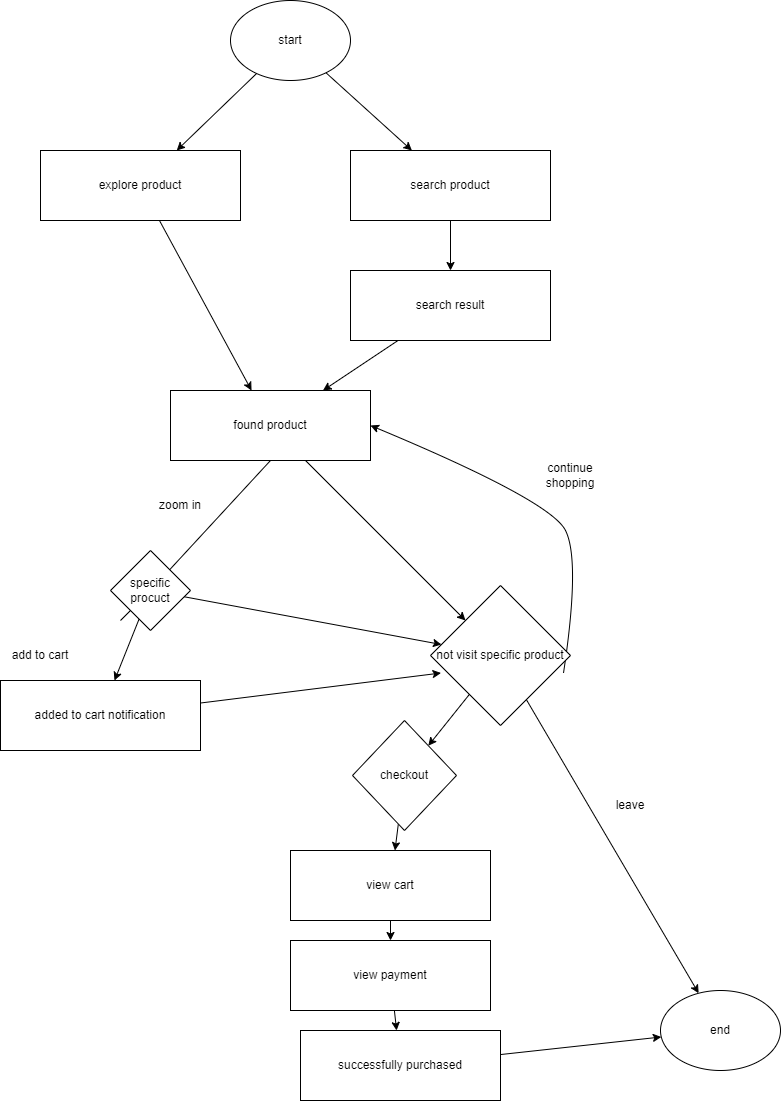

The diagram above was exported from draw.io. Its source (the exported page's mxGraphModel, read from the mxfile embedded in the PNG):
<mxGraphModel dx="1118" dy="790" grid="1" gridSize="10" guides="1" tooltips="1" connect="1" arrows="1" fold="1" page="1" pageScale="1" pageWidth="827" pageHeight="1169" math="0" shadow="0">
  <root>
    <mxCell id="0" />
    <mxCell id="1" parent="0" />
    <mxCell id="aGNSjXbDbtnP4QRddwVO-13" style="edgeStyle=none;html=1;" edge="1" parent="1" source="aGNSjXbDbtnP4QRddwVO-3" target="aGNSjXbDbtnP4QRddwVO-12">
      <mxGeometry relative="1" as="geometry" />
    </mxCell>
    <mxCell id="aGNSjXbDbtnP4QRddwVO-3" value="explore product" style="rounded=0;whiteSpace=wrap;html=1;" vertex="1" parent="1">
      <mxGeometry x="50" y="200" width="200" height="70" as="geometry" />
    </mxCell>
    <mxCell id="aGNSjXbDbtnP4QRddwVO-8" style="edgeStyle=none;html=1;exitX=0.5;exitY=1;exitDx=0;exitDy=0;entryX=0.5;entryY=0;entryDx=0;entryDy=0;" edge="1" parent="1" source="aGNSjXbDbtnP4QRddwVO-4" target="aGNSjXbDbtnP4QRddwVO-7">
      <mxGeometry relative="1" as="geometry" />
    </mxCell>
    <mxCell id="aGNSjXbDbtnP4QRddwVO-4" value="search product" style="rounded=0;whiteSpace=wrap;html=1;" vertex="1" parent="1">
      <mxGeometry x="360" y="200" width="200" height="70" as="geometry" />
    </mxCell>
    <mxCell id="aGNSjXbDbtnP4QRddwVO-14" style="edgeStyle=none;html=1;" edge="1" parent="1" source="aGNSjXbDbtnP4QRddwVO-7" target="aGNSjXbDbtnP4QRddwVO-12">
      <mxGeometry relative="1" as="geometry" />
    </mxCell>
    <mxCell id="aGNSjXbDbtnP4QRddwVO-7" value="search result" style="rounded=0;whiteSpace=wrap;html=1;" vertex="1" parent="1">
      <mxGeometry x="360" y="320" width="200" height="70" as="geometry" />
    </mxCell>
    <mxCell id="aGNSjXbDbtnP4QRddwVO-18" style="edgeStyle=none;html=1;" edge="1" parent="1" source="aGNSjXbDbtnP4QRddwVO-12" target="aGNSjXbDbtnP4QRddwVO-43">
      <mxGeometry relative="1" as="geometry">
        <mxPoint x="460" y="710" as="targetPoint" />
      </mxGeometry>
    </mxCell>
    <mxCell id="aGNSjXbDbtnP4QRddwVO-12" value="found product" style="rounded=0;whiteSpace=wrap;html=1;" vertex="1" parent="1">
      <mxGeometry x="180" y="440" width="200" height="70" as="geometry" />
    </mxCell>
    <mxCell id="aGNSjXbDbtnP4QRddwVO-21" style="edgeStyle=none;html=1;startArrow=none;" edge="1" parent="1" source="aGNSjXbDbtnP4QRddwVO-39" target="aGNSjXbDbtnP4QRddwVO-19">
      <mxGeometry relative="1" as="geometry">
        <mxPoint x="130" y="670" as="sourcePoint" />
      </mxGeometry>
    </mxCell>
    <mxCell id="aGNSjXbDbtnP4QRddwVO-45" style="edgeStyle=none;html=1;entryX=0.075;entryY=0.625;entryDx=0;entryDy=0;entryPerimeter=0;" edge="1" parent="1" source="aGNSjXbDbtnP4QRddwVO-19" target="aGNSjXbDbtnP4QRddwVO-43">
      <mxGeometry relative="1" as="geometry" />
    </mxCell>
    <mxCell id="aGNSjXbDbtnP4QRddwVO-19" value="added to cart notification" style="rounded=0;whiteSpace=wrap;html=1;" vertex="1" parent="1">
      <mxGeometry x="10" y="730" width="200" height="70" as="geometry" />
    </mxCell>
    <mxCell id="aGNSjXbDbtnP4QRddwVO-27" style="edgeStyle=none;html=1;" edge="1" parent="1" source="aGNSjXbDbtnP4QRddwVO-26" target="aGNSjXbDbtnP4QRddwVO-3">
      <mxGeometry relative="1" as="geometry" />
    </mxCell>
    <mxCell id="aGNSjXbDbtnP4QRddwVO-28" style="edgeStyle=none;html=1;" edge="1" parent="1" source="aGNSjXbDbtnP4QRddwVO-26" target="aGNSjXbDbtnP4QRddwVO-4">
      <mxGeometry relative="1" as="geometry" />
    </mxCell>
    <mxCell id="aGNSjXbDbtnP4QRddwVO-26" value="start" style="ellipse;whiteSpace=wrap;html=1;" vertex="1" parent="1">
      <mxGeometry x="240" y="50" width="120" height="80" as="geometry" />
    </mxCell>
    <mxCell id="aGNSjXbDbtnP4QRddwVO-29" value="end&lt;br&gt;" style="ellipse;whiteSpace=wrap;html=1;" vertex="1" parent="1">
      <mxGeometry x="670" y="1040" width="120" height="80" as="geometry" />
    </mxCell>
    <mxCell id="aGNSjXbDbtnP4QRddwVO-31" value="zoom in" style="text;html=1;strokeColor=none;fillColor=none;align=center;verticalAlign=middle;whiteSpace=wrap;rounded=0;" vertex="1" parent="1">
      <mxGeometry x="160" y="540" width="60" height="30" as="geometry" />
    </mxCell>
    <mxCell id="aGNSjXbDbtnP4QRddwVO-32" value="add to cart" style="text;html=1;strokeColor=none;fillColor=none;align=center;verticalAlign=middle;whiteSpace=wrap;rounded=0;" vertex="1" parent="1">
      <mxGeometry x="20" y="690" width="60" height="30" as="geometry" />
    </mxCell>
    <mxCell id="aGNSjXbDbtnP4QRddwVO-34" value="continue shopping" style="text;html=1;strokeColor=none;fillColor=none;align=center;verticalAlign=middle;whiteSpace=wrap;rounded=0;" vertex="1" parent="1">
      <mxGeometry x="550" y="510" width="60" height="30" as="geometry" />
    </mxCell>
    <mxCell id="aGNSjXbDbtnP4QRddwVO-37" value="" style="curved=1;endArrow=classic;html=1;exitX=0.95;exitY=0.625;exitDx=0;exitDy=0;entryX=1;entryY=0.5;entryDx=0;entryDy=0;exitPerimeter=0;" edge="1" parent="1" source="aGNSjXbDbtnP4QRddwVO-43" target="aGNSjXbDbtnP4QRddwVO-12">
      <mxGeometry width="50" height="50" relative="1" as="geometry">
        <mxPoint x="560" y="745" as="sourcePoint" />
        <mxPoint x="590" y="560" as="targetPoint" />
        <Array as="points">
          <mxPoint x="590" y="610" />
          <mxPoint x="560" y="550" />
        </Array>
      </mxGeometry>
    </mxCell>
    <mxCell id="aGNSjXbDbtnP4QRddwVO-40" value="" style="edgeStyle=none;html=1;exitX=0.5;exitY=1;exitDx=0;exitDy=0;endArrow=none;" edge="1" parent="1" source="aGNSjXbDbtnP4QRddwVO-12" target="aGNSjXbDbtnP4QRddwVO-39">
      <mxGeometry relative="1" as="geometry">
        <mxPoint x="280" y="510" as="sourcePoint" />
        <mxPoint x="186.4000000000001" y="600" as="targetPoint" />
      </mxGeometry>
    </mxCell>
    <mxCell id="aGNSjXbDbtnP4QRddwVO-44" style="edgeStyle=none;html=1;" edge="1" parent="1" source="aGNSjXbDbtnP4QRddwVO-39" target="aGNSjXbDbtnP4QRddwVO-43">
      <mxGeometry relative="1" as="geometry" />
    </mxCell>
    <mxCell id="aGNSjXbDbtnP4QRddwVO-39" value="specific procuct" style="rhombus;whiteSpace=wrap;html=1;" vertex="1" parent="1">
      <mxGeometry x="120" y="600" width="80" height="80" as="geometry" />
    </mxCell>
    <mxCell id="aGNSjXbDbtnP4QRddwVO-42" value="" style="edgeStyle=none;html=1;endArrow=none;" edge="1" parent="1" target="aGNSjXbDbtnP4QRddwVO-39">
      <mxGeometry relative="1" as="geometry">
        <mxPoint x="130" y="670" as="sourcePoint" />
        <mxPoint x="90" y="740" as="targetPoint" />
      </mxGeometry>
    </mxCell>
    <mxCell id="aGNSjXbDbtnP4QRddwVO-51" style="edgeStyle=none;html=1;" edge="1" parent="1" source="aGNSjXbDbtnP4QRddwVO-43" target="aGNSjXbDbtnP4QRddwVO-50">
      <mxGeometry relative="1" as="geometry" />
    </mxCell>
    <mxCell id="aGNSjXbDbtnP4QRddwVO-52" style="edgeStyle=none;html=1;" edge="1" parent="1" source="aGNSjXbDbtnP4QRddwVO-43" target="aGNSjXbDbtnP4QRddwVO-29">
      <mxGeometry relative="1" as="geometry" />
    </mxCell>
    <mxCell id="aGNSjXbDbtnP4QRddwVO-43" value="not visit specific product" style="rhombus;whiteSpace=wrap;html=1;" vertex="1" parent="1">
      <mxGeometry x="440" y="635" width="140" height="140" as="geometry" />
    </mxCell>
    <mxCell id="aGNSjXbDbtnP4QRddwVO-56" style="edgeStyle=none;html=1;" edge="1" parent="1" source="aGNSjXbDbtnP4QRddwVO-48" target="aGNSjXbDbtnP4QRddwVO-49">
      <mxGeometry relative="1" as="geometry" />
    </mxCell>
    <mxCell id="aGNSjXbDbtnP4QRddwVO-48" value="view cart" style="rounded=0;whiteSpace=wrap;html=1;" vertex="1" parent="1">
      <mxGeometry x="300" y="900" width="200" height="70" as="geometry" />
    </mxCell>
    <mxCell id="aGNSjXbDbtnP4QRddwVO-58" style="edgeStyle=none;html=1;" edge="1" parent="1" source="aGNSjXbDbtnP4QRddwVO-49" target="aGNSjXbDbtnP4QRddwVO-57">
      <mxGeometry relative="1" as="geometry" />
    </mxCell>
    <mxCell id="aGNSjXbDbtnP4QRddwVO-49" value="view payment" style="rounded=0;whiteSpace=wrap;html=1;" vertex="1" parent="1">
      <mxGeometry x="300" y="990" width="200" height="70" as="geometry" />
    </mxCell>
    <mxCell id="aGNSjXbDbtnP4QRddwVO-55" style="edgeStyle=none;html=1;" edge="1" parent="1" source="aGNSjXbDbtnP4QRddwVO-50" target="aGNSjXbDbtnP4QRddwVO-48">
      <mxGeometry relative="1" as="geometry" />
    </mxCell>
    <mxCell id="aGNSjXbDbtnP4QRddwVO-50" value="checkout" style="rhombus;whiteSpace=wrap;html=1;" vertex="1" parent="1">
      <mxGeometry x="362" y="770" width="104" height="110" as="geometry" />
    </mxCell>
    <mxCell id="aGNSjXbDbtnP4QRddwVO-53" value="leave" style="text;html=1;strokeColor=none;fillColor=none;align=center;verticalAlign=middle;whiteSpace=wrap;rounded=0;" vertex="1" parent="1">
      <mxGeometry x="610" y="840" width="60" height="30" as="geometry" />
    </mxCell>
    <mxCell id="aGNSjXbDbtnP4QRddwVO-59" style="edgeStyle=none;html=1;" edge="1" parent="1" source="aGNSjXbDbtnP4QRddwVO-57" target="aGNSjXbDbtnP4QRddwVO-29">
      <mxGeometry relative="1" as="geometry" />
    </mxCell>
    <mxCell id="aGNSjXbDbtnP4QRddwVO-57" value="successfully purchased" style="rounded=0;whiteSpace=wrap;html=1;" vertex="1" parent="1">
      <mxGeometry x="310" y="1080" width="200" height="70" as="geometry" />
    </mxCell>
  </root>
</mxGraphModel>